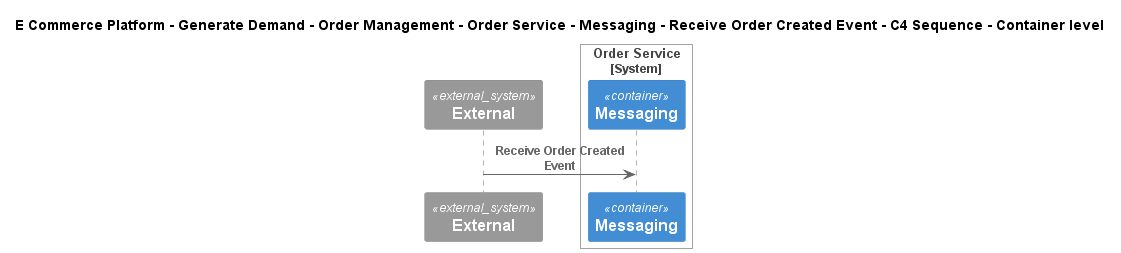

The diagram above was rendered by PlantUML. Its source (embedded in the PNG):
@startuml
!include ..\..\..\..\..\..\..\..\..\.c4s\C4_Sequence.puml
SHOW_FOOT_BOXES()

title E Commerce Platform - Generate Demand - Order Management - Order Service - Messaging - Receive Order Created Event - C4 Sequence - Container level

System_Ext(C4InterFlow.SoftwareSystems.ExternalSystem, "External", "")

System_Boundary(ECommercePlatform.GenerateDemand.OrderManagement.SoftwareSystems.OrderService, "Order Service")
    ContainerQueue(ECommercePlatform.GenerateDemand.OrderManagement.SoftwareSystems.OrderService.Containers.Messaging, "Messaging", "", "")
Boundary_End()

Rel(C4InterFlow.SoftwareSystems.ExternalSystem, ECommercePlatform.GenerateDemand.OrderManagement.SoftwareSystems.OrderService.Containers.Messaging, "Receive Order Created Event")


@enduml